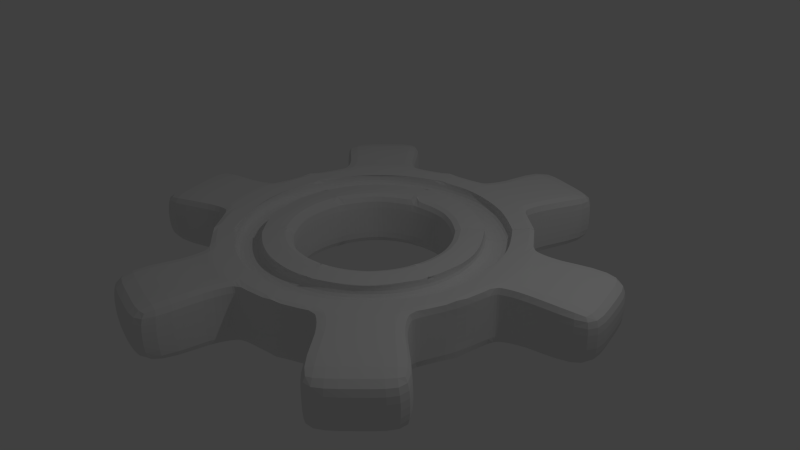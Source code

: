 # Source: SmallCog_6.blend  (saved by Blender 2.70.0; exported with 4.5.12 LTS)
import bpy
from mathutils import Matrix  # noqa: F401  (used for matrix-valued properties, if any)

bpy.ops.wm.read_factory_settings(use_empty=True)
scene = bpy.context.scene
scene.name = 'Scene'

# ---- collections
col_collection_1 = bpy.data.collections.new('Collection 1'); scene.collection.children.link(col_collection_1)

# ---- world
world_world = bpy.data.worlds.new('World'); scene.world = world_world
world_world.color = (0.05088, 0.05088, 0.05088)
world_world.use_sun_shadow = False
world_world.sun_shadow_jitter_overblur = 0.0
world_world.cycles.sampling_method = 'MANUAL'
world_world.cycles.sample_map_resolution = 256

# ---- cameras
cam_camera = bpy.data.cameras.new('Camera')
cam_camera.clip_end = 100.0
cam_camera.lens = 35.0
cam_camera.sensor_width = 32.0
cam_camera.sensor_height = 18.0
cam_camera.ortho_scale = 7.314
cam_camera.dof.focus_distance = 0.0
cam_camera.dof.aperture_fstop = 128.0

# ---- lights
light_lamp = bpy.data.lights.new('Lamp', 'POINT')
light_lamp.transmission_factor = 0.0
light_lamp.cutoff_distance = 30.0
light_lamp.energy = 100.0
light_lamp.shadow_buffer_clip_start = 1.001
light_lamp.shadow_soft_size = 0.1
light_lamp.shadow_maximum_resolution = 0.006
light_lamp.use_absolute_resolution = True
light_lamp.cycles.use_multiple_importance_sampling = False

# ---- meshes
me_circle = bpy.data.meshes.new('Circle')
me_circle.from_pydata([(0.9659, -0.2588, 0.3769), (0.2588, -0.9659, 0.0), (0.5, -0.866, 0.0), (0.866, -0.5, 0.0), (0.9659, -0.2588, 0.0), (0.5, -0.866, 0.3769), (1.833, -2.708, 0.3565), (2.695, -1.826, 0.3565), (2.73, -1.823, 0.0), (0.866, -0.5, 0.3769), (0.53, -1.978, 0.0), (1.024, -1.773, 0.0), (1.773, -1.024, 0.0), (1.978, -0.53, 0.0), (0.2588, -0.9659, 0.3769), (1.816, -2.717, 0.0), (1.978, -0.53, 0.3769), (1.773, -1.024, 0.3769), (1.024, -1.773, 0.3769), (0.53, -1.978, 0.3769), (1.261, -1.926, 0.0), (1.913, -1.268, 0.3598), (1.272, -1.92, 0.3598), (1.934, -1.266, 0.0), (1.068, -1.802, 0.0), (1.07, -1.801, 0.3738), (1.799, -1.069, 0.3738), (1.803, -1.069, 0.0), (0.7053, -1.222, 0.358), (0.8799, -1.524, 0.358), (0.4555, -1.7, 0.358), (0.3651, -1.363, 0.358), (1.222, -0.7053, 0.358), (1.524, -0.8799, 0.358), (1.7, -0.4555, 0.358), (1.363, -0.3651, 0.358), (0.7053, -1.222, 0.358), (0.8799, -1.524, 0.358), (0.4555, -1.7, 0.358), (0.3651, -1.363, 0.358), (1.222, -0.7053, 0.358), (1.524, -0.8799, 0.358), (1.7, -0.4555, 0.358), (1.363, -0.3651, 0.358), (0.7053, -1.222, 0.1862), (0.8799, -1.524, 0.1862), (0.4555, -1.7, 0.1862), (0.3651, -1.363, 0.1862), (1.222, -0.7053, 0.1862), (1.524, -0.8799, 0.1862), (1.7, -0.4555, 0.1862), (1.363, -0.3651, 0.1862), (0.7278, -0.7278, 0.0), (2.264, -2.267, 0.3565), (0.7167, -0.7167, 0.3769), (2.273, -2.27, 0.0), (1.468, -1.468, 0.3769), (1.592, -1.594, 0.3598), (1.505, -1.506, 0.3738), (0.9634, -0.9634, 0.358), (1.202, -1.202, 0.358), (1.011, -1.011, 0.358), (1.261, -1.261, 0.358), (0.9634, -0.9634, 0.1862), (1.261, -1.261, 0.1862)], [], [(13, 12, 17, 16), (1, 2, 5, 14), (30, 29, 18, 19), (60, 33, 17, 56), (11, 10, 19, 18), (52, 3, 9, 54), (57, 21, 7, 53), (20, 22, 6, 15), (33, 34, 16, 17), (21, 23, 8, 7), (3, 4, 0, 9), (55, 15, 6, 53), (58, 26, 21, 57), (24, 25, 22, 20), (26, 27, 23, 21), (56, 17, 26, 58), (11, 18, 25, 24), (17, 12, 27, 26), (14, 5, 28, 31), (60, 29, 37, 62), (54, 9, 32, 59), (32, 35, 43, 40), (9, 0, 35, 32), (34, 33, 41, 42), (62, 37, 45, 64), (40, 43, 51, 48), (42, 41, 49, 50), (59, 32, 40, 61), (29, 30, 38, 37), (31, 28, 36, 39), (29, 60, 56, 18), (22, 57, 53, 6), (47, 44, 45, 46), (63, 48, 49, 64), (48, 51, 50, 49), (61, 40, 48, 63), (37, 38, 46, 45), (39, 36, 44, 47), (2, 52, 54, 5), (8, 55, 53, 7), (25, 58, 57, 22), (18, 56, 58, 25), (33, 60, 62, 41), (5, 54, 59, 28), (41, 62, 64, 49), (28, 59, 61, 36), (44, 63, 64, 45), (36, 61, 63, 44)])
_k = {(16, 17): 0.74902, (0, 9): 0.27843, (7, 21): 0.40784, (18, 25): 0.74902, (18, 19): 0.74902, (5, 14): 0.27843, (14, 31): 0.27843, (0, 35): 0.27843, (6, 53): 0.23137, (5, 54): 0.27843, (15, 55): 0.20784, (7, 8): 0.20784, (6, 15): 0.20784, (17, 26): 0.74902, (6, 22): 0.40784, (22, 57): 0.16078, (22, 25): 0.74902, (21, 26): 0.74902, (5, 28): 0.27843, (9, 32): 0.27843, (7, 53): 0.23137, (28, 31): 0.27843, (28, 59): 0.27843, (32, 35): 0.27843, (8, 55): 0.20784, (9, 54): 0.27843, (36, 39): 0.74902, (37, 38): 0.74902, (36, 61): 0.74902, (37, 62): 0.74902, (40, 43): 0.74902, (41, 42): 0.74902, (21, 57): 0.16078, (32, 59): 0.27843, (40, 61): 0.74902, (41, 62): 0.74902, (53, 57): 0.16078, (53, 55): 0.20784, (54, 59): 0.27843}
me_circle.attributes.new('crease_edge', 'FLOAT', 'EDGE').data.foreach_set('value', [_k.get((min(e.vertices), max(e.vertices)), 0.0) for e in me_circle.edges])
me_circle.use_remesh_preserve_volume = False
me_circle.use_remesh_preserve_attributes = False
me_circle.use_mirror_vertex_groups = False
me_circle.update()

# ---- objects
ob_empty = bpy.data.objects.new('Empty', None)
ob_circle = bpy.data.objects.new('Circle', me_circle)
ob_lamp = bpy.data.objects.new('Lamp', light_lamp)
ob_camera = bpy.data.objects.new('Camera', cam_camera)

# ---- transforms, parenting, visibility, modifiers, constraints
ob_empty.location = (0.0, 0.0, 0.0)
ob_empty.empty_image_offset = (0.0, 0.0)
ob_empty.lineart.crease_threshold = 0.0
ob_circle.location = (0.0, 0.0, 0.0)
ob_circle.rotation_euler = (4.657e-10, 8.066e-10, 1.047)
ob_circle.lineart.crease_threshold = 0.0
_m = ob_circle.modifiers.new('Mirror', 'MIRROR')
_m.use_axis = (False, False, True)
_m.use_clip = True
_m = ob_circle.modifiers.new('Array', 'ARRAY')
_m.count = 6
_m.constant_offset_displace = (0.0, 0.0, 0.0)
_m.use_relative_offset = False
_m.use_merge_vertices = True
_m.use_object_offset = True
_m.offset_object = ob_empty
_m = ob_circle.modifiers.new('Subsurf', 'SUBSURF')
_m.uv_smooth = 'PRESERVE_CORNERS'
_m.quality = 2
_m.levels = 2
_m.show_only_control_edges = False
ob_lamp.location = (4.076, 1.005, 5.904)
ob_lamp.rotation_euler = (0.6503, 0.05522, 1.866)
ob_lamp.lock_rotations_4d = False
ob_lamp.empty_display_type = 'ARROWS'
ob_lamp.color = (0.0, 0.0, 0.0, 0.0)
ob_lamp.lineart.crease_threshold = 0.0
ob_camera.location = (7.481, -6.508, 5.344)
ob_camera.rotation_euler = (1.109, 0.01082, 0.8149)
ob_camera.lock_rotations_4d = False
ob_camera.empty_display_type = 'ARROWS'
ob_camera.color = (0.0, 0.0, 0.0, 0.0)
ob_camera.display_type = 'WIRE'
ob_camera.lineart.crease_threshold = 0.0

# ---- collection membership
col_collection_1.objects.link(ob_empty)
col_collection_1.objects.link(ob_circle)
col_collection_1.objects.link(ob_lamp)
col_collection_1.objects.link(ob_camera)

# ---- scene / render settings (as saved in the file)
scene.camera = ob_camera
scene.frame_start = 1; scene.frame_end = 250; scene.frame_set(1)
scene.render.engine = 'BLENDER_EEVEE_NEXT'
scene.render.resolution_percentage = 50
scene.render.dither_intensity = 0.0
scene.cycles.use_denoising = False
scene.cycles.samples = 10
scene.cycles.sampling_pattern = 'TABULATED_SOBOL'
scene.cycles.light_sampling_threshold = 0.0
scene.cycles.use_adaptive_sampling = False
scene.cycles.use_light_tree = False
scene.cycles.blur_glossy = 0.0
scene.cycles.volume_bounces = 1
scene.cycles.pixel_filter_type = 'GAUSSIAN'
scene.cycles.sample_clamp_indirect = 0.0
scene.view_settings.view_transform = 'Standard'
bpy.context.view_layer.update()
